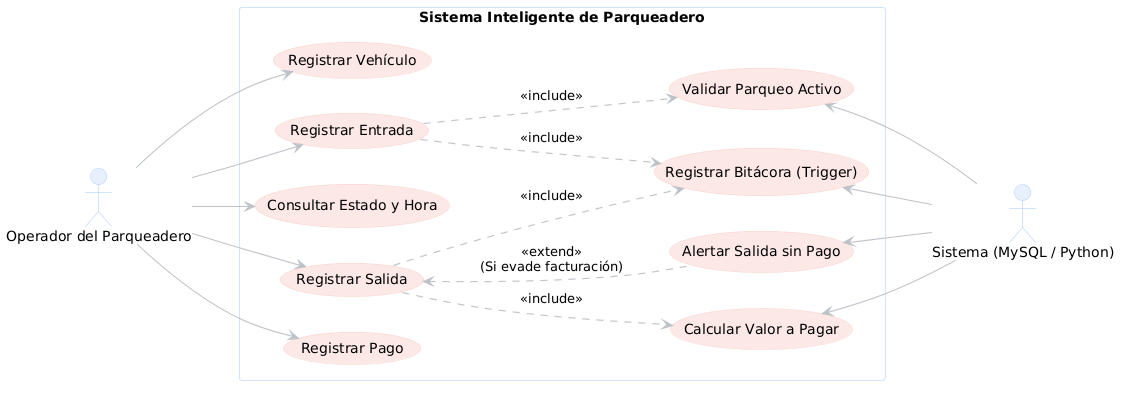

The diagram above was rendered by PlantUML. Its source (embedded in the PNG):
@startuml
left to right direction

' Configuración de diseño limpio y tonos pastel
skinparam actor {
  BackgroundColor #E8F0FE
  BorderColor #AECBFA
}
skinparam usecase {
  BackgroundColor #FCE8E6
  BorderColor #FAD2CF
  ArrowColor #BCC1C6
}
skinparam rectangle {
  BorderColor #D2E3FC
  BackgroundColor #F8F9FA
}

actor "Operador del Parqueadero" as Operador
actor "Sistema (MySQL / Python)" as Sistema

rectangle "Sistema Inteligente de Parqueadero" {
  ' Casos de uso de interacción humana
  usecase "Registrar Vehículo" as UC1
  usecase "Registrar Entrada" as UC2
  usecase "Consultar Estado y Hora" as UC3
  usecase "Registrar Salida" as UC4
  usecase "Registrar Pago" as UC5
  
  ' Casos de uso de automatización
  usecase "Validar Parqueo Activo" as UC6
  usecase "Calcular Valor a Pagar" as UC7
  usecase "Alertar Salida sin Pago" as UC8
  usecase "Registrar Bitácora (Trigger)" as UC9
}

' Relaciones directas del Operador
Operador --> UC1
Operador --> UC2
Operador --> UC3
Operador --> UC4
Operador --> UC5

' Ejecuciones en segundo plano por el Sistema
Sistema -up-> UC6
Sistema -up-> UC7
Sistema -up-> UC8
Sistema -up-> UC9

' Relaciones de Inclusión (Dependencias obligatorias)
UC2 ..> UC6 : <<include>>
UC4 ..> UC7 : <<include>>
UC2 ..> UC9 : <<include>>
UC4 ..> UC9 : <<include>>

' Relaciones de Extensión (Eventos condicionales)
UC4 <.. UC8 : <<extend>>\n(Si evade facturación)
@enduml